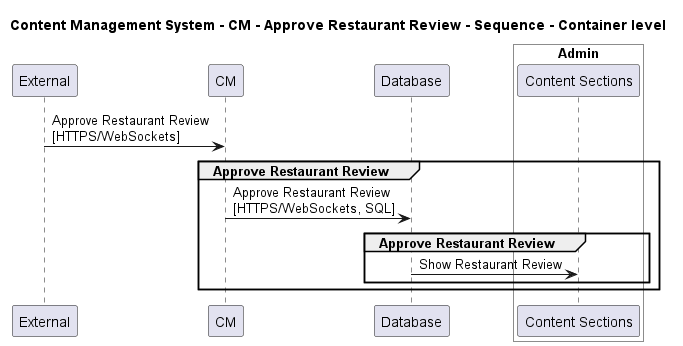

The diagram above was rendered by PlantUML. Its source (embedded in the PNG):
@startuml

title Content Management System - CM - Approve Restaurant Review - Sequence - Container level

participant "External" as C4InterFlow.SoftwareSystems.ExternalSystem
participant "CM" as ContentManagementSystem.SoftwareSystems.CM
participant "Database" as ContentManagementSystem.SoftwareSystems.Database

box "Admin" #White
    participant "Content Sections" as ContentManagementSystem.SoftwareSystems.Admin.Containers.ContentSections
end box


C4InterFlow.SoftwareSystems.ExternalSystem -> ContentManagementSystem.SoftwareSystems.CM : Approve Restaurant Review\n[HTTPS/WebSockets]
group Approve Restaurant Review
ContentManagementSystem.SoftwareSystems.CM -> ContentManagementSystem.SoftwareSystems.Database : Approve Restaurant Review\n[HTTPS/WebSockets, SQL]
group Approve Restaurant Review
ContentManagementSystem.SoftwareSystems.Database -> ContentManagementSystem.SoftwareSystems.Admin.Containers.ContentSections : Show Restaurant Review
end
end


@enduml